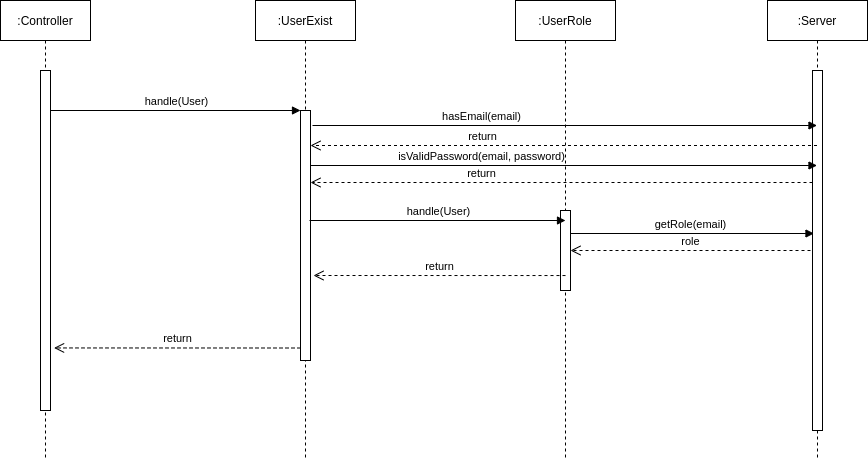

The diagram above was exported from draw.io. Its source (the exported page's mxGraphModel, read from the mxfile embedded in the PNG):
<mxGraphModel dx="5717" dy="2303" grid="1" gridSize="10" guides="1" tooltips="1" connect="1" arrows="1" fold="1" page="1" pageScale="1" pageWidth="827" pageHeight="1169" math="0" shadow="0">
  <root>
    <mxCell id="0" />
    <mxCell id="1" parent="0" />
    <mxCell id="2" value=":UserExist" style="shape=umlLifeline;perimeter=lifelinePerimeter;whiteSpace=wrap;html=1;container=1;collapsible=0;recursiveResize=0;outlineConnect=0;" vertex="1" parent="1">
      <mxGeometry x="-925" y="3790" width="100" height="460" as="geometry" />
    </mxCell>
    <mxCell id="3" value=":Controller" style="shape=umlLifeline;perimeter=lifelinePerimeter;whiteSpace=wrap;html=1;container=1;collapsible=0;recursiveResize=0;outlineConnect=0;" vertex="1" parent="1">
      <mxGeometry x="-1180" y="3790" width="90" height="460" as="geometry" />
    </mxCell>
    <mxCell id="4" value="" style="html=1;points=[];perimeter=orthogonalPerimeter;" vertex="1" parent="3">
      <mxGeometry x="40" y="70" width="10" height="340" as="geometry" />
    </mxCell>
    <mxCell id="5" value="" style="html=1;points=[];perimeter=orthogonalPerimeter;" vertex="1" parent="1">
      <mxGeometry x="-880" y="3900" width="10" height="250" as="geometry" />
    </mxCell>
    <mxCell id="6" value="handle(User)" style="html=1;verticalAlign=bottom;endArrow=block;entryX=0;entryY=0;rounded=0;" edge="1" target="5" parent="1">
      <mxGeometry relative="1" as="geometry">
        <mxPoint x="-1130" y="3900" as="sourcePoint" />
      </mxGeometry>
    </mxCell>
    <mxCell id="7" value="return" style="html=1;verticalAlign=bottom;endArrow=open;dashed=1;endSize=8;exitX=0;exitY=0.95;rounded=0;entryX=1.357;entryY=0.816;entryDx=0;entryDy=0;entryPerimeter=0;" edge="1" source="5" target="4" parent="1">
      <mxGeometry relative="1" as="geometry">
        <mxPoint x="-1130" y="3976" as="targetPoint" />
      </mxGeometry>
    </mxCell>
    <mxCell id="8" value=":UserRole" style="shape=umlLifeline;perimeter=lifelinePerimeter;whiteSpace=wrap;html=1;container=1;collapsible=0;recursiveResize=0;outlineConnect=0;" vertex="1" parent="1">
      <mxGeometry x="-665" y="3790" width="100" height="460" as="geometry" />
    </mxCell>
    <mxCell id="9" value="" style="html=1;points=[];perimeter=orthogonalPerimeter;" vertex="1" parent="8">
      <mxGeometry x="45" y="210" width="10" height="80" as="geometry" />
    </mxCell>
    <mxCell id="10" value="handle(User)" style="html=1;verticalAlign=bottom;endArrow=block;rounded=0;exitX=0.9;exitY=0.44;exitDx=0;exitDy=0;exitPerimeter=0;" edge="1" source="5" parent="1">
      <mxGeometry relative="1" as="geometry">
        <mxPoint x="-870" y="3900" as="sourcePoint" />
        <mxPoint x="-615" y="4010" as="targetPoint" />
      </mxGeometry>
    </mxCell>
    <mxCell id="11" value="return" style="html=1;verticalAlign=bottom;endArrow=open;dashed=1;endSize=8;exitX=0.5;exitY=0.813;rounded=0;exitDx=0;exitDy=0;exitPerimeter=0;entryX=1.3;entryY=0.66;entryDx=0;entryDy=0;entryPerimeter=0;" edge="1" source="9" target="5" parent="1">
      <mxGeometry relative="1" as="geometry">
        <mxPoint x="-870" y="4120" as="targetPoint" />
      </mxGeometry>
    </mxCell>
    <mxCell id="12" value=":Server" style="shape=umlLifeline;perimeter=lifelinePerimeter;whiteSpace=wrap;html=1;container=1;collapsible=0;recursiveResize=0;outlineConnect=0;" vertex="1" parent="1">
      <mxGeometry x="-413" y="3790" width="100" height="460" as="geometry" />
    </mxCell>
    <mxCell id="13" value="" style="html=1;points=[];perimeter=orthogonalPerimeter;" vertex="1" parent="1">
      <mxGeometry x="-368" y="3860" width="10" height="360" as="geometry" />
    </mxCell>
    <mxCell id="14" value="isValidPassword(email, password)" style="html=1;verticalAlign=bottom;endArrow=block;rounded=0;exitX=1;exitY=0.264;exitDx=0;exitDy=0;exitPerimeter=0;" edge="1" parent="1">
      <mxGeometry x="-0.3287" width="80" relative="1" as="geometry">
        <mxPoint x="-870" y="3955" as="sourcePoint" />
        <mxPoint x="-363.5" y="3955" as="targetPoint" />
        <mxPoint as="offset" />
      </mxGeometry>
    </mxCell>
    <mxCell id="15" value="hasEmail(email)" style="html=1;verticalAlign=bottom;endArrow=block;rounded=0;exitX=1.2;exitY=0.06;exitDx=0;exitDy=0;exitPerimeter=0;" edge="1" source="5" target="12" parent="1">
      <mxGeometry x="-0.3287" width="80" relative="1" as="geometry">
        <mxPoint x="-870" y="3930" as="sourcePoint" />
        <mxPoint x="-370" y="3930" as="targetPoint" />
        <mxPoint as="offset" />
      </mxGeometry>
    </mxCell>
    <mxCell id="16" value="return" style="html=1;verticalAlign=bottom;endArrow=open;dashed=1;endSize=8;rounded=0;" edge="1" source="12" parent="1">
      <mxGeometry x="0.3227" relative="1" as="geometry">
        <mxPoint x="-870" y="3935" as="targetPoint" />
        <mxPoint x="-870" y="4147.5" as="sourcePoint" />
        <mxPoint as="offset" />
      </mxGeometry>
    </mxCell>
    <mxCell id="17" value="return" style="html=1;verticalAlign=bottom;endArrow=open;dashed=1;endSize=8;exitX=0;exitY=0.14;rounded=0;exitDx=0;exitDy=0;exitPerimeter=0;" edge="1" parent="1">
      <mxGeometry x="0.3227" relative="1" as="geometry">
        <mxPoint x="-870" y="3972" as="targetPoint" />
        <mxPoint x="-368" y="3972" as="sourcePoint" />
        <mxPoint as="offset" />
      </mxGeometry>
    </mxCell>
    <mxCell id="18" value="getRole(email)" style="html=1;verticalAlign=bottom;endArrow=block;rounded=0;" edge="1" parent="1">
      <mxGeometry x="-0.0144" width="80" relative="1" as="geometry">
        <mxPoint x="-610" y="4023" as="sourcePoint" />
        <mxPoint x="-366.5" y="4023" as="targetPoint" />
        <mxPoint as="offset" />
      </mxGeometry>
    </mxCell>
    <mxCell id="19" value="role" style="html=1;verticalAlign=bottom;endArrow=open;dashed=1;endSize=8;exitX=0;exitY=0.14;rounded=0;exitDx=0;exitDy=0;exitPerimeter=0;" edge="1" parent="1">
      <mxGeometry relative="1" as="geometry">
        <mxPoint x="-610" y="4040" as="targetPoint" />
        <mxPoint x="-370" y="4040" as="sourcePoint" />
        <mxPoint as="offset" />
      </mxGeometry>
    </mxCell>
  </root>
</mxGraphModel>